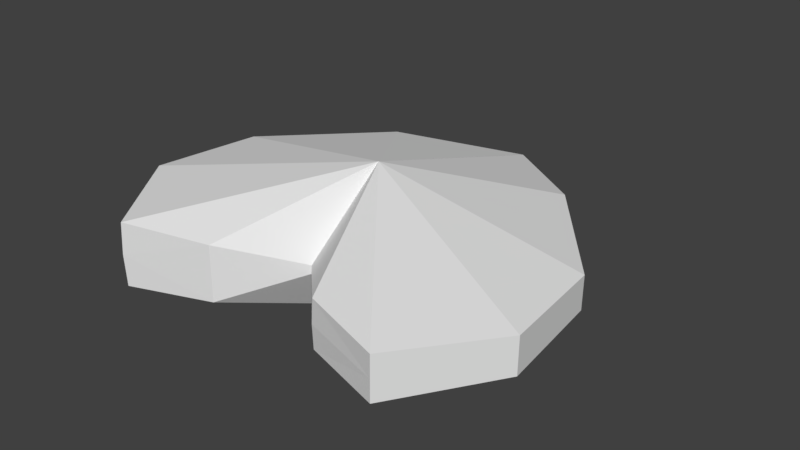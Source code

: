 # Source: heart.blend  (saved by Blender 2.78.0; exported with 4.5.12 LTS)
import bpy
from mathutils import Matrix  # noqa: F401  (used for matrix-valued properties, if any)

bpy.ops.wm.read_factory_settings(use_empty=True)
scene = bpy.context.scene
scene.name = 'Scene'

# ---- collections
col_collection_1 = bpy.data.collections.new('Collection 1'); scene.collection.children.link(col_collection_1)

# ---- world
world_world = bpy.data.worlds.new('World'); scene.world = world_world
world_world.color = (0.05088, 0.05088, 0.05088)
world_world.use_sun_shadow = False
world_world.sun_shadow_jitter_overblur = 0.0
world_world.cycles.sampling_method = 'MANUAL'

# ---- meshes
me_plane_001 = bpy.data.meshes.new('Plane.001')
me_plane_001.from_pydata([(-0.1214, 0.4674, 1.589), (-0.1785, -1.055, 0.5341), (-0.1634, -1.244, 1.221), (-0.5818, 0.1231, 0.009826), (-0.1347, -0.4412, 1.725), (-0.01623, -0.5723, 0.01898), (-0.1258, 1.39, 0.7884), (0.2146, -1.055, 0.5341), (0.1709, -0.4412, 1.725), (0.6181, 0.1232, 0.009821), (-0.2303, 0.3386, -1.62), (0.1577, 0.4675, 1.589), (-0.2503, -0.5779, -1.68), (-0.2426, -1.338, -1.112), (-0.2117, -1.095, -0.443), (-0.1831, 1.322, -0.8984), (0.01804, -1.061, 0.5289), (0.01831, 2.047, -0.08614), (0.01831, 2.048, -0.09113), (0.01802, -1.346, -1.122), (0.01809, -0.5862, -1.691), (0.01831, 2.048, -0.08964), (0.1994, -1.244, 1.221), (0.0524, -0.5723, 0.01898), (0.1623, 1.39, 0.7884), (0.2667, 0.3387, -1.62), (0.2196, 1.322, -0.8984), (0.2477, -1.095, -0.443), (0.2865, -0.5779, -1.68), (0.2786, -1.338, -1.112), (0.01809, -0.5723, 0.01898), (0.01809, -0.4412, 1.725), (0.01825, 1.322, -0.8984), (0.01825, 1.39, 0.7884), (0.01802, -1.244, 1.221), (0.01817, 0.4675, 1.589), (0.01817, 0.3387, -1.62), (0.01804, -1.095, -0.443)], [], [(8, 9, 11), (22, 9, 8), (16, 1, 5, 30), (9, 23, 27), (22, 8, 31, 34), (26, 25, 36, 32), (0, 6, 3), (27, 37, 19, 29), (25, 28, 20, 36), (1, 2, 3), (23, 9, 7), (6, 17, 18, 3), (5, 1, 3), (19, 13, 12, 20), (9, 21, 18), (16, 30, 23, 7), (9, 25, 26), (3, 10, 12), (2, 4, 3), (3, 13, 14), (19, 20, 28, 29), (8, 11, 35, 31), (27, 23, 30, 37), (7, 22, 34, 16), (9, 26, 18, 21), (26, 32, 18), (3, 12, 13), (24, 9, 18, 17), (7, 9, 22), (9, 28, 25), (4, 0, 3), (3, 14, 5), (3, 21, 18, 15), (9, 29, 28), (24, 17, 33), (9, 27, 29), (11, 9, 24), (3, 15, 10), (11, 24, 33, 35), (0, 35, 33, 6), (15, 32, 36, 10), (4, 31, 35, 0), (2, 34, 31, 4), (14, 13, 19, 37), (3, 18, 21), (1, 16, 34, 2), (15, 18, 32), (10, 36, 20, 12), (14, 37, 30, 5), (6, 33, 17)])
me_plane_001.use_remesh_preserve_volume = False
me_plane_001.use_remesh_preserve_attributes = False
me_plane_001.use_mirror_vertex_groups = False
me_plane_001.update()

# ---- objects
ob_plane = bpy.data.objects.new('Plane', me_plane_001)

# ---- transforms, parenting, visibility, modifiers, constraints
ob_plane.location = (-0.07042, -0.01612, -0.005125)
ob_plane.rotation_euler = (0.0119, 1.584, -0.02985)
ob_plane.lineart.crease_threshold = 0.0

# ---- collection membership
col_collection_1.objects.link(ob_plane)

# ---- scene / render settings (as saved in the file)
scene.frame_start = 1; scene.frame_end = 250; scene.frame_set(0)
scene.render.engine = 'BLENDER_EEVEE_NEXT'
scene.render.resolution_percentage = 50
scene.render.dither_intensity = 0.0
scene.cycles.use_denoising = False
scene.cycles.samples = 128
scene.cycles.sampling_pattern = 'TABULATED_SOBOL'
scene.cycles.light_sampling_threshold = 0.0
scene.cycles.use_adaptive_sampling = False
scene.cycles.use_light_tree = False
scene.cycles.blur_glossy = 0.0
scene.cycles.sample_clamp_indirect = 0.0
scene.view_settings.view_transform = 'Standard'
bpy.context.view_layer.update()

# ---- added for rendering (the .blend has no active camera and no usable light): camera, sun
cam_auto = bpy.data.cameras.new('AutoCamera')
cam_auto.lens = 50.0
cam_auto.sensor_width = 36.0
cam_auto.clip_end = 1000.0
ob_auto_camera = bpy.data.objects.new('AutoCamera', cam_auto)
scene.collection.objects.link(ob_auto_camera)
ob_auto_camera.location = (4.74871, -5.41106, 3.80647)
ob_auto_camera.rotation_euler = (1.09748, -7.21219e-08, 0.694738)
scene.camera = ob_auto_camera
light_auto_sun = bpy.data.lights.new('AutoSun', 'SUN')
light_auto_sun.energy = 3.0
light_auto_sun.angle = 0.0523599
ob_auto_sun = bpy.data.objects.new('AutoSun', light_auto_sun)
scene.collection.objects.link(ob_auto_sun)
ob_auto_sun.rotation_euler = (0.872665, 0.174533, 0.523599)
bpy.context.view_layer.update()
